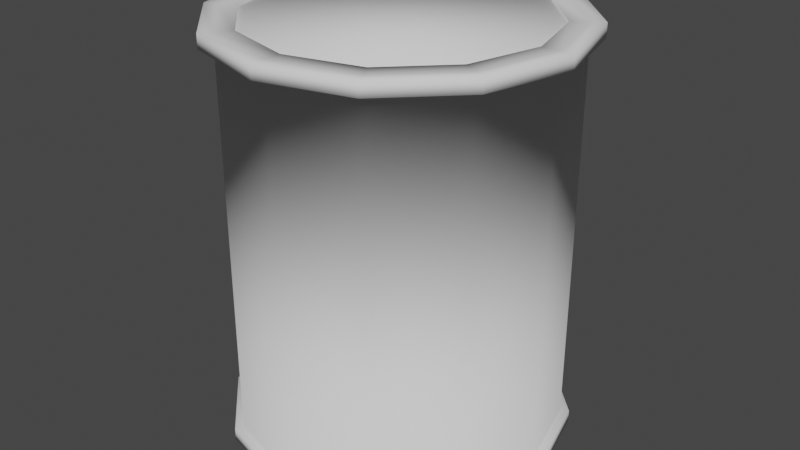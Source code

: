 # Source: robobarrel.blend  (saved by Blender 3.0.42; exported with 4.5.12 LTS)
import bpy
from mathutils import Matrix  # noqa: F401  (used for matrix-valued properties, if any)

bpy.ops.wm.read_factory_settings(use_empty=True)
scene = bpy.context.scene
scene.name = 'Scene'

# ---- collections
col_collection = bpy.data.collections.new('Collection'); scene.collection.children.link(col_collection)

# ---- node groups
ng_auto_smooth = bpy.data.node_groups.new('Auto Smooth', 'GeometryNodeTree')
_s = ng_auto_smooth.interface.new_socket(name='Geometry', in_out='OUTPUT', socket_type='NodeSocketGeometry')
_s = ng_auto_smooth.interface.new_socket(name='Geometry', in_out='INPUT', socket_type='NodeSocketGeometry')
_s = ng_auto_smooth.interface.new_socket(name='Angle', in_out='INPUT', socket_type='NodeSocketFloat')
_s.subtype = 'ANGLE'
_s.min_value = 0.0
_s.max_value = 3.142
ng_auto_smooth.is_modifier = True
_N = ng_auto_smooth.nodes; _L = ng_auto_smooth.links
n0 = _N.new('NodeGroupOutput'); n0.name = 'Group Output'; n0.location = (480, -100)
n1 = _N.new('NodeGroupInput'); n1.name = 'Group Input'; n1.location = (-420, -300)
n2 = _N.new('NodeGroupInput'); n2.name = 'Group Input.001'; n2.location = (-60, -100)
n3 = _N.new('GeometryNodeSetShadeSmooth'); n3.name = 'Set Shade Smooth'; n3.location = (120, -100)
n3.domain = 'EDGE'
n4 = _N.new('GeometryNodeSetShadeSmooth'); n4.name = 'Set Shade Smooth.001'; n4.location = (300, -100)
n5 = _N.new('GeometryNodeInputMeshEdgeAngle'); n5.name = 'Edge Angle'; n5.location = (-420, -220)
n6 = _N.new('GeometryNodeInputEdgeSmooth'); n6.name = 'Is Edge Smooth'; n6.location = (-60, -160)
n7 = _N.new('GeometryNodeInputShadeSmooth'); n7.name = 'Is Face Smooth'; n7.location = (-240, -340)
n8 = _N.new('FunctionNodeBooleanMath'); n8.name = 'Boolean Math'; n8.location = (-60, -220)
n9 = _N.new('FunctionNodeCompare'); n9.name = 'Compare'; n9.location = (-240, -180)
n9.operation = 'LESS_EQUAL'
_L.new(n5.outputs[0], n9.inputs[0])
_L.new(n4.outputs[0], n0.inputs[0])
_L.new(n1.outputs[1], n9.inputs[1])
_L.new(n9.outputs[0], n8.inputs[0])
_L.new(n7.outputs[0], n8.inputs[1])
_L.new(n2.outputs[0], n3.inputs[0])
_L.new(n6.outputs[0], n3.inputs[1])
_L.new(n3.outputs[0], n4.inputs[0])
_L.new(n8.outputs[0], n3.inputs[2])
n0.is_active_output = True

# ---- world
world_world = bpy.data.worlds.new('World'); scene.world = world_world
world_world.use_nodes = True; world_world.node_tree.nodes.clear()
_N = world_world.node_tree.nodes; _L = world_world.node_tree.links
n0 = _N.new('ShaderNodeOutputWorld'); n0.name = 'World Output'; n0.location = (300, 300)
n1 = _N.new('ShaderNodeBackground'); n1.name = 'Background'; n1.location = (10, 300)
n1.inputs[0].default_value = (0.05088, 0.05088, 0.05088, 1.0)
_L.new(n1.outputs[0], n0.inputs[0])
n0.is_active_output = True
world_world.color = (0.05088, 0.05088, 0.05088)
world_world.use_sun_shadow = False
world_world.sun_shadow_jitter_overblur = 0.0

# ---- meshes
me_cylinder = bpy.data.meshes.new('Cylinder')
me_cylinder.from_pydata([(1.23e-09, 0.9202, -1.377), (1.713e-09, 0.889, 1.0), (0.4601, 0.797, -1.377), (0.4445, 0.7699, 1.0), (0.797, 0.4601, -1.377), (0.7699, 0.4445, 1.0), (0.9202, -3.879e-08, -1.377), (0.889, -3.686e-08, 1.0), (0.797, -0.4601, -1.377), (0.7699, -0.4445, 1.0), (0.4601, -0.797, -1.377), (0.4445, -0.7699, 1.0), (-8.25e-08, -0.9202, -1.377), (-8.057e-08, -0.889, 1.0), (-0.4601, -0.797, -1.377), (-0.4445, -0.7699, 1.0), (-0.797, -0.4601, -1.377), (-0.7699, -0.4445, 1.0), (-0.9202, 1.192e-08, -1.377), (-0.889, 1.192e-08, 1.0), (-0.797, 0.4601, -1.377), (-0.7699, 0.4445, 1.0), (-0.4601, 0.797, -1.377), (-0.4445, 0.7699, 1.0), (0.5, 0.866, 1.0), (0.0, 1.0, 1.0), (0.866, 0.5, 1.0), (1.0, -4.371e-08, 1.0), (0.866, -0.5, 1.0), (0.5, -0.866, 1.0), (-8.742e-08, -1.0, 1.0), (-0.5, -0.866, 1.0), (-0.866, -0.5, 1.0), (-1.0, 1.192e-08, 1.0), (-0.866, 0.5, 1.0), (-0.5, 0.866, 1.0), (0.5, 0.866, 1.078), (0.0, 1.0, 1.078), (0.866, 0.5, 1.078), (1.0, -4.371e-08, 1.078), (0.866, -0.5, 1.078), (0.5, -0.866, 1.078), (-8.742e-08, -1.0, 1.078), (-0.5, -0.866, 1.078), (-0.866, -0.5, 1.078), (-1.0, 1.192e-08, 1.078), (-0.866, 0.5, 1.078), (-0.5, 0.866, 1.078), (0.4445, 0.7699, 1.078), (1.713e-09, 0.889, 1.078), (0.7699, 0.4445, 1.078), (0.889, -3.686e-08, 1.078), (0.7699, -0.4445, 1.078), (0.4445, -0.7699, 1.078), (-8.057e-08, -0.889, 1.078), (-0.4445, -0.7699, 1.078), (-0.7699, -0.4445, 1.078), (-0.889, 1.192e-08, 1.078), (-0.7699, 0.4445, 1.078), (-0.4445, 0.7699, 1.078), (0.5412, 0.9375, 0.9968), (1.844e-09, 1.082, 0.9968), (0.9375, 0.5412, 0.9968), (1.082, -4.65e-08, 0.9968), (0.9375, -0.5412, 0.9968), (0.5412, -0.9375, 0.9968), (-9.279e-08, -1.082, 0.9968), (-0.5412, -0.9375, 0.9968), (-0.9375, -0.5412, 0.9968), (-1.082, 1.373e-08, 0.9968), (-0.9375, 0.5412, 0.9968), (-0.5412, 0.9375, 0.9968), (1.082, -4.65e-08, 1.081), (0.9375, 0.5412, 1.081), (-0.9375, 0.5412, 1.081), (-1.082, 1.373e-08, 1.081), (0.5412, -0.9375, 1.081), (0.9375, -0.5412, 1.081), (0.5412, 0.9375, 1.081), (1.844e-09, 1.082, 1.081), (-9.279e-08, -1.082, 1.081), (-0.5412, -0.9375, 1.081), (-0.9375, -0.5412, 1.081), (-0.5412, 0.9375, 1.081), (0.0, 1.0, -1.377), (0.5, 0.866, -1.377), (0.866, 0.5, -1.377), (1.0, -4.371e-08, -1.377), (0.866, -0.5, -1.377), (0.5, -0.866, -1.377), (-8.742e-08, -1.0, -1.377), (-0.5, -0.866, -1.377), (-0.866, -0.5, -1.377), (-1.0, 1.192e-08, -1.377), (-0.866, 0.5, -1.377), (-0.5, 0.866, -1.377), (0.0, 1.0, -1.445), (0.5, 0.866, -1.445), (0.866, 0.5, -1.445), (1.0, -4.371e-08, -1.445), (0.866, -0.5, -1.445), (0.5, -0.866, -1.445), (-8.742e-08, -1.0, -1.445), (-0.5, -0.866, -1.445), (-0.866, -0.5, -1.445), (-1.0, 1.192e-08, -1.445), (-0.866, 0.5, -1.445), (-0.5, 0.866, -1.445), (1.23e-09, 0.9202, -1.445), (0.4601, 0.797, -1.445), (0.797, 0.4601, -1.445), (0.9202, -3.879e-08, -1.445), (0.797, -0.4601, -1.445), (0.4601, -0.797, -1.445), (-8.25e-08, -0.9202, -1.445), (-0.4601, -0.797, -1.445), (-0.797, -0.4601, -1.445), (-0.9202, 1.192e-08, -1.445), (-0.797, 0.4601, -1.445), (-0.4601, 0.797, -1.445), (1.07e-09, 1.054, -1.375), (0.5269, 0.9127, -1.375), (0.9127, 0.5269, -1.375), (1.054, -4.533e-08, -1.375), (0.9127, -0.5269, -1.375), (0.5269, -0.9127, -1.375), (-9.106e-08, -1.054, -1.375), (-0.5269, -0.9127, -1.375), (-0.9127, -0.5269, -1.375), (-1.054, 1.33e-08, -1.375), (-0.9127, 0.5269, -1.375), (-0.5269, 0.9127, -1.375), (0.5269, -0.9127, -1.447), (-0.5269, 0.9127, -1.447), (1.07e-09, 1.054, -1.447), (-9.106e-08, -1.054, -1.447), (-0.5269, -0.9127, -1.447), (0.5269, 0.9127, -1.447), (0.9127, 0.5269, -1.447), (1.054, -4.533e-08, -1.447), (0.9127, -0.5269, -1.447), (-0.9127, -0.5269, -1.447), (-1.054, 1.33e-08, -1.447), (-0.9127, 0.5269, -1.447), (2.719e-09, 0.9202, -1.441), (0.4601, 0.797, -1.441), (0.797, 0.4601, -1.441), (0.9202, -3.879e-08, -1.441), (0.797, -0.4601, -1.441), (0.4601, -0.797, -1.441), (-8.101e-08, -0.9202, -1.441), (-0.4601, -0.797, -1.441), (-0.797, -0.4601, -1.441), (-0.9202, 1.192e-08, -1.441), (-0.797, 0.4601, -1.441), (-0.4601, 0.797, -1.441), (0.4445, 0.7699, 1.069), (2.583e-09, 0.889, 1.069), (0.7699, 0.4445, 1.069), (0.889, -3.686e-08, 1.069), (0.7699, -0.4445, 1.069), (0.4445, -0.7699, 1.069), (-7.97e-08, -0.889, 1.069), (-0.4445, -0.7699, 1.069), (-0.7699, -0.4445, 1.069), (-0.889, 1.192e-08, 1.069), (-0.7699, 0.4445, 1.069), (-0.4445, 0.7699, 1.069)], [], [(84, 25, 24, 85), (85, 24, 26, 86), (86, 26, 27, 87), (87, 27, 28, 88), (88, 28, 29, 89), (89, 29, 30, 90), (90, 30, 31, 91), (91, 31, 32, 92), (92, 32, 33, 93), (93, 33, 34, 94), (17, 15, 163, 164), (94, 34, 35, 95), (95, 35, 25, 84), (12, 14, 151, 150), (7, 9, 52, 51), (21, 23, 59, 58), (45, 46, 74, 75), (5, 7, 51, 50), (30, 29, 65, 66), (36, 38, 73, 78), (19, 21, 58, 57), (3, 5, 50, 48), (17, 19, 57, 56), (44, 45, 75, 82), (24, 25, 61, 60), (1, 3, 48, 49), (49, 48, 36, 37), (48, 50, 38, 36), (50, 51, 39, 38), (51, 52, 40, 39), (52, 53, 41, 40), (53, 54, 42, 41), (54, 55, 43, 42), (55, 56, 44, 43), (56, 57, 45, 44), (57, 58, 46, 45), (58, 59, 47, 46), (59, 49, 37, 47), (37, 36, 78, 79), (32, 31, 67, 68), (23, 1, 49, 59), (9, 11, 53, 52), (27, 26, 62, 63), (43, 44, 82, 81), (11, 13, 54, 53), (13, 15, 55, 54), (34, 33, 69, 70), (42, 43, 81, 80), (29, 28, 64, 65), (15, 17, 56, 55), (60, 61, 79, 78), (68, 67, 81, 82), (63, 62, 73, 72), (70, 69, 75, 74), (65, 64, 77, 76), (66, 65, 76, 80), (71, 70, 74, 83), (64, 63, 72, 77), (69, 68, 82, 75), (62, 60, 78, 73), (67, 66, 80, 81), (61, 71, 83, 79), (35, 34, 70, 71), (38, 39, 72, 73), (46, 47, 83, 74), (28, 27, 63, 64), (39, 40, 77, 72), (33, 32, 68, 69), (47, 37, 79, 83), (40, 41, 76, 77), (26, 24, 60, 62), (31, 30, 66, 67), (25, 35, 71, 61), (41, 42, 80, 76), (90, 91, 127, 126), (85, 86, 122, 121), (106, 105, 142, 143), (14, 12, 114, 115), (98, 97, 137, 138), (105, 104, 141, 142), (12, 10, 113, 114), (10, 8, 112, 113), (92, 93, 129, 128), (87, 88, 124, 123), (0, 22, 119, 108), (97, 96, 134, 137), (109, 108, 96, 97), (110, 109, 97, 98), (111, 110, 98, 99), (112, 111, 99, 100), (113, 112, 100, 101), (114, 113, 101, 102), (115, 114, 102, 103), (116, 115, 103, 104), (117, 116, 104, 105), (118, 117, 105, 106), (119, 118, 106, 107), (108, 119, 107, 96), (16, 14, 115, 116), (2, 0, 108, 109), (18, 16, 116, 117), (104, 103, 136, 141), (94, 95, 131, 130), (4, 2, 109, 110), (20, 18, 117, 118), (6, 4, 110, 111), (89, 90, 126, 125), (103, 102, 135, 136), (22, 20, 118, 119), (8, 6, 111, 112), (120, 121, 137, 134), (127, 128, 141, 136), (122, 123, 139, 138), (129, 130, 143, 142), (124, 125, 132, 140), (131, 120, 134, 133), (126, 127, 136, 135), (121, 122, 138, 137), (125, 126, 135, 132), (130, 131, 133, 143), (123, 124, 140, 139), (128, 129, 142, 141), (99, 98, 138, 139), (95, 84, 120, 131), (107, 106, 143, 133), (100, 99, 139, 140), (88, 89, 125, 124), (93, 94, 130, 129), (96, 107, 133, 134), (101, 100, 140, 132), (86, 87, 123, 122), (91, 92, 128, 127), (102, 101, 132, 135), (84, 85, 121, 120), (144, 145, 146, 147, 148, 149, 150, 151, 152, 153, 154, 155), (6, 8, 148, 147), (20, 22, 155, 154), (0, 2, 145, 144), (14, 16, 152, 151), (8, 10, 149, 148), (22, 0, 144, 155), (2, 4, 146, 145), (16, 18, 153, 152), (10, 12, 150, 149), (4, 6, 147, 146), (18, 20, 154, 153), (156, 157, 167, 166, 165, 164, 163, 162, 161, 160, 159, 158), (11, 9, 160, 161), (1, 23, 167, 157), (5, 3, 156, 158), (19, 17, 164, 165), (13, 11, 161, 162), (7, 5, 158, 159), (21, 19, 165, 166), (15, 13, 162, 163), (9, 7, 159, 160), (23, 21, 166, 167), (3, 1, 157, 156)])
me_cylinder.polygons.foreach_set('use_smooth', [True] * 158)
_uv = me_cylinder.uv_layers.new(name='UVMap')
_uv.uv.foreach_set('vector', [1.0, 0.5, 1.0, 1.0, 0.9167, 1.0, 0.9167, 0.5, 0.9167, 0.5, 0.9167, 1.0, 0.8333, 1.0, 0.8333, 0.5, 0.8333, 0.5, 0.8333, 1.0, 0.75, 1.0, 0.75, 0.5, 0.75, 0.5, 0.75, 1.0, 0.6667, 1.0, 0.6667, 0.5, 0.6667, 0.5, 0.6667, 1.0, 0.5833, 1.0, 0.5833, 0.5, 0.5833, 0.5, 0.5833, 1.0, 0.5, 1.0, 0.5, 0.5, 0.5, 0.5, 0.5, 1.0, 0.4167, 1.0, 0.4167, 0.5, 0.4167, 0.5, 0.4167, 1.0, 0.3333, 1.0, 0.3333, 0.5, 0.3333, 0.5, 0.3333, 1.0, 0.25, 1.0, 0.25, 0.5, 0.25, 0.5, 0.25, 1.0, 0.1667, 1.0, 0.1667, 0.5, 0.06523, 0.1433, 0.1433, 0.06523, 0.1433, 0.06523, 0.06523, 0.1433, 0.1667, 0.5, 0.1667, 1.0, 0.08333, 1.0, 0.08333, 0.5, 0.08333, 0.5, 0.08333, 1.0, 7.451e-08, 1.0, 7.451e-08, 0.5, 0.75, 0.02914, 0.6396, 0.05873, 0.6396, 0.05873, 0.75, 0.02914, 0.4634, 0.25, 0.4348, 0.1433, 0.4348, 0.1433, 0.4634, 0.25, 0.06523, 0.3567, 0.1433, 0.4348, 0.1433, 0.4348, 0.06523, 0.3567, 0.01, 0.25, 0.04215, 0.37, 0.04215, 0.37, 0.01, 0.25, 0.4348, 0.3567, 0.4634, 0.25, 0.4634, 0.25, 0.4348, 0.3567, 0.5, 1.0, 0.5833, 1.0, 0.5833, 1.0, 0.5, 1.0, 0.37, 0.4578, 0.4578, 0.37, 0.4578, 0.37, 0.37, 0.4578, 0.03665, 0.25, 0.06523, 0.3567, 0.06523, 0.3567, 0.03665, 0.25, 0.3567, 0.4348, 0.4348, 0.3567, 0.4348, 0.3567, 0.3567, 0.4348, 0.06523, 0.1433, 0.03665, 0.25, 0.03665, 0.25, 0.06523, 0.1433, 0.04215, 0.13, 0.01, 0.25, 0.01, 0.25, 0.04215, 0.13, 0.9167, 1.0, 1.0, 1.0, 1.0, 1.0, 0.9167, 1.0, 0.25, 0.4634, 0.3567, 0.4348, 0.3567, 0.4348, 0.25, 0.4634, 0.25, 0.4634, 0.3567, 0.4348, 0.37, 0.4578, 0.25, 0.49, 0.3567, 0.4348, 0.4348, 0.3567, 0.4578, 0.37, 0.37, 0.4578, 0.4348, 0.3567, 0.4634, 0.25, 0.49, 0.25, 0.4578, 0.37, 0.4634, 0.25, 0.4348, 0.1433, 0.4578, 0.13, 0.49, 0.25, 0.4348, 0.1433, 0.3567, 0.06523, 0.37, 0.04215, 0.4578, 0.13, 0.3567, 0.06523, 0.25, 0.03665, 0.25, 0.01, 0.37, 0.04215, 0.25, 0.03665, 0.1433, 0.06523, 0.13, 0.04215, 0.25, 0.01, 0.1433, 0.06523, 0.06523, 0.1433, 0.04215, 0.13, 0.13, 0.04215, 0.06523, 0.1433, 0.03665, 0.25, 0.01, 0.25, 0.04215, 0.13, 0.03665, 0.25, 0.06523, 0.3567, 0.04215, 0.37, 0.01, 0.25, 0.06523, 0.3567, 0.1433, 0.4348, 0.13, 0.4578, 0.04215, 0.37, 0.1433, 0.4348, 0.25, 0.4634, 0.25, 0.49, 0.13, 0.4578, 0.25, 0.49, 0.37, 0.4578, 0.37, 0.4578, 0.25, 0.49, 0.3333, 1.0, 0.4167, 1.0, 0.4167, 1.0, 0.3333, 1.0, 0.1433, 0.4348, 0.25, 0.4634, 0.25, 0.4634, 0.1433, 0.4348, 0.4348, 0.1433, 0.3567, 0.06523, 0.3567, 0.06523, 0.4348, 0.1433, 0.75, 1.0, 0.8333, 1.0, 0.8333, 1.0, 0.75, 1.0, 0.13, 0.04215, 0.04215, 0.13, 0.04215, 0.13, 0.13, 0.04215, 0.3567, 0.06523, 0.25, 0.03665, 0.25, 0.03665, 0.3567, 0.06523, 0.25, 0.03665, 0.1433, 0.06523, 0.1433, 0.06523, 0.25, 0.03665, 0.1667, 1.0, 0.25, 1.0, 0.25, 1.0, 0.1667, 1.0, 0.25, 0.01, 0.13, 0.04215, 0.13, 0.04215, 0.25, 0.01, 0.5833, 1.0, 0.6667, 1.0, 0.6667, 1.0, 0.5833, 1.0, 0.1433, 0.06523, 0.06523, 0.1433, 0.06523, 0.1433, 0.1433, 0.06523, 0.9167, 1.0, 1.0, 1.0, 1.0, 1.0, 0.9167, 1.0, 0.3333, 1.0, 0.4167, 1.0, 0.4167, 1.0, 0.3333, 1.0, 0.75, 1.0, 0.8333, 1.0, 0.8333, 1.0, 0.75, 1.0, 0.1667, 1.0, 0.25, 1.0, 0.25, 1.0, 0.1667, 1.0, 0.5833, 1.0, 0.6667, 1.0, 0.6667, 1.0, 0.5833, 1.0, 0.5, 1.0, 0.5833, 1.0, 0.5833, 1.0, 0.5, 1.0, 0.08333, 1.0, 0.1667, 1.0, 0.1667, 1.0, 0.08333, 1.0, 0.6667, 1.0, 0.75, 1.0, 0.75, 1.0, 0.6667, 1.0, 0.25, 1.0, 0.3333, 1.0, 0.3333, 1.0, 0.25, 1.0, 0.8333, 1.0, 0.9167, 1.0, 0.9167, 1.0, 0.8333, 1.0, 0.4167, 1.0, 0.5, 1.0, 0.5, 1.0, 0.4167, 1.0, 7.451e-08, 1.0, 0.08333, 1.0, 0.08333, 1.0, 7.451e-08, 1.0, 0.08333, 1.0, 0.1667, 1.0, 0.1667, 1.0, 0.08333, 1.0, 0.4578, 0.37, 0.49, 0.25, 0.49, 0.25, 0.4578, 0.37, 0.04215, 0.37, 0.13, 0.4578, 0.13, 0.4578, 0.04215, 0.37, 0.6667, 1.0, 0.75, 1.0, 0.75, 1.0, 0.6667, 1.0, 0.49, 0.25, 0.4578, 0.13, 0.4578, 0.13, 0.49, 0.25, 0.25, 1.0, 0.3333, 1.0, 0.3333, 1.0, 0.25, 1.0, 0.13, 0.4578, 0.25, 0.49, 0.25, 0.49, 0.13, 0.4578, 0.4578, 0.13, 0.37, 0.04215, 0.37, 0.04215, 0.4578, 0.13, 0.8333, 1.0, 0.9167, 1.0, 0.9167, 1.0, 0.8333, 1.0, 0.4167, 1.0, 0.5, 1.0, 0.5, 1.0, 0.4167, 1.0, 7.451e-08, 1.0, 0.08333, 1.0, 0.08333, 1.0, 7.451e-08, 1.0, 0.37, 0.04215, 0.25, 0.01, 0.25, 0.01, 0.37, 0.04215, 0.5, 0.5, 0.4167, 0.5, 0.4167, 0.5, 0.5, 0.5, 0.9167, 0.5, 0.8333, 0.5, 0.8333, 0.5, 0.9167, 0.5, 0.5422, 0.37, 0.51, 0.25, 0.51, 0.25, 0.5422, 0.37, 0.6396, 0.05873, 0.75, 0.02914, 0.75, 0.02914, 0.6396, 0.05873, 0.9578, 0.37, 0.87, 0.4578, 0.87, 0.4578, 0.9578, 0.37, 0.51, 0.25, 0.5422, 0.13, 0.5422, 0.13, 0.51, 0.25, 0.75, 0.02914, 0.8604, 0.05873, 0.8604, 0.05873, 0.75, 0.02914, 0.8604, 0.05873, 0.9413, 0.1396, 0.9413, 0.1396, 0.8604, 0.05873, 0.3333, 0.5, 0.25, 0.5, 0.25, 0.5, 0.3333, 0.5, 0.75, 0.5, 0.6667, 0.5, 0.6667, 0.5, 0.75, 0.5, 0.75, 0.4709, 0.6396, 0.4413, 0.6396, 0.4413, 0.75, 0.4709, 0.87, 0.4578, 0.75, 0.49, 0.75, 0.49, 0.87, 0.4578, 0.8604, 0.4413, 0.75, 0.4709, 0.75, 0.49, 0.87, 0.4578, 0.9413, 0.3604, 0.8604, 0.4413, 0.87, 0.4578, 0.9578, 0.37, 0.9709, 0.25, 0.9413, 0.3604, 0.9578, 0.37, 0.99, 0.25, 0.9413, 0.1396, 0.9709, 0.25, 0.99, 0.25, 0.9578, 0.13, 0.8604, 0.05873, 0.9413, 0.1396, 0.9578, 0.13, 0.87, 0.04215, 0.75, 0.02914, 0.8604, 0.05873, 0.87, 0.04215, 0.75, 0.01, 0.6396, 0.05873, 0.75, 0.02914, 0.75, 0.01, 0.63, 0.04215, 0.5587, 0.1396, 0.6396, 0.05873, 0.63, 0.04215, 0.5422, 0.13, 0.5291, 0.25, 0.5587, 0.1396, 0.5422, 0.13, 0.51, 0.25, 0.5587, 0.3604, 0.5291, 0.25, 0.51, 0.25, 0.5422, 0.37, 0.6396, 0.4413, 0.5587, 0.3604, 0.5422, 0.37, 0.63, 0.4578, 0.75, 0.4709, 0.6396, 0.4413, 0.63, 0.4578, 0.75, 0.49, 0.5587, 0.1396, 0.6396, 0.05873, 0.6396, 0.05873, 0.5587, 0.1396, 0.8604, 0.4413, 0.75, 0.4709, 0.75, 0.4709, 0.8604, 0.4413, 0.5291, 0.25, 0.5587, 0.1396, 0.5587, 0.1396, 0.5291, 0.25, 0.5422, 0.13, 0.63, 0.04215, 0.63, 0.04215, 0.5422, 0.13, 0.1667, 0.5, 0.08333, 0.5, 0.08333, 0.5, 0.1667, 0.5, 0.9413, 0.3604, 0.8604, 0.4413, 0.8604, 0.4413, 0.9413, 0.3604, 0.5587, 0.3604, 0.5291, 0.25, 0.5291, 0.25, 0.5587, 0.3604, 0.9709, 0.25, 0.9413, 0.3604, 0.9413, 0.3604, 0.9709, 0.25, 0.5833, 0.5, 0.5, 0.5, 0.5, 0.5, 0.5833, 0.5, 0.63, 0.04215, 0.75, 0.01, 0.75, 0.01, 0.63, 0.04215, 0.6396, 0.4413, 0.5587, 0.3604, 0.5587, 0.3604, 0.6396, 0.4413, 0.9413, 0.1396, 0.9709, 0.25, 0.9709, 0.25, 0.9413, 0.1396, 1.0, 0.5, 0.9167, 0.5, 0.9167, 0.5, 1.0, 0.5, 0.4167, 0.5, 0.3333, 0.5, 0.3333, 0.5, 0.4167, 0.5, 0.8333, 0.5, 0.75, 0.5, 0.75, 0.5, 0.8333, 0.5, 0.25, 0.5, 0.1667, 0.5, 0.1667, 0.5, 0.25, 0.5, 0.6667, 0.5, 0.5833, 0.5, 0.5833, 0.5, 0.6667, 0.5, 0.08333, 0.5, 7.451e-08, 0.5, 7.451e-08, 0.5, 0.08333, 0.5, 0.5, 0.5, 0.4167, 0.5, 0.4167, 0.5, 0.5, 0.5, 0.9167, 0.5, 0.8333, 0.5, 0.8333, 0.5, 0.9167, 0.5, 0.5833, 0.5, 0.5, 0.5, 0.5, 0.5, 0.5833, 0.5, 0.1667, 0.5, 0.08333, 0.5, 0.08333, 0.5, 0.1667, 0.5, 0.75, 0.5, 0.6667, 0.5, 0.6667, 0.5, 0.75, 0.5, 0.3333, 0.5, 0.25, 0.5, 0.25, 0.5, 0.3333, 0.5, 0.99, 0.25, 0.9578, 0.37, 0.9578, 0.37, 0.99, 0.25, 0.08333, 0.5, 7.451e-08, 0.5, 7.451e-08, 0.5, 0.08333, 0.5, 0.63, 0.4578, 0.5422, 0.37, 0.5422, 0.37, 0.63, 0.4578, 0.9578, 0.13, 0.99, 0.25, 0.99, 0.25, 0.9578, 0.13, 0.6667, 0.5, 0.5833, 0.5, 0.5833, 0.5, 0.6667, 0.5, 0.25, 0.5, 0.1667, 0.5, 0.1667, 0.5, 0.25, 0.5, 0.75, 0.49, 0.63, 0.4578, 0.63, 0.4578, 0.75, 0.49, 0.87, 0.04215, 0.9578, 0.13, 0.9578, 0.13, 0.87, 0.04215, 0.8333, 0.5, 0.75, 0.5, 0.75, 0.5, 0.8333, 0.5, 0.4167, 0.5, 0.3333, 0.5, 0.3333, 0.5, 0.4167, 0.5, 0.75, 0.01, 0.87, 0.04215, 0.87, 0.04215, 0.75, 0.01, 1.0, 0.5, 0.9167, 0.5, 0.9167, 0.5, 1.0, 0.5, 0.75, 0.4709, 0.8604, 0.4413, 0.9413, 0.3604, 0.9709, 0.25, 0.9413, 0.1396, 0.8604, 0.05873, 0.75, 0.02914, 0.6396, 0.05873, 0.5587, 0.1396, 0.5291, 0.25, 0.5587, 0.3604, 0.6396, 0.4413, 0.9709, 0.25, 0.9413, 0.1396, 0.9413, 0.1396, 0.9709, 0.25, 0.5587, 0.3604, 0.6396, 0.4413, 0.6396, 0.4413, 0.5587, 0.3604, 0.75, 0.4709, 0.8604, 0.4413, 0.8604, 0.4413, 0.75, 0.4709, 0.6396, 0.05873, 0.5587, 0.1396, 0.5587, 0.1396, 0.6396, 0.05873, 0.9413, 0.1396, 0.8604, 0.05873, 0.8604, 0.05873, 0.9413, 0.1396, 0.6396, 0.4413, 0.75, 0.4709, 0.75, 0.4709, 0.6396, 0.4413, 0.8604, 0.4413, 0.9413, 0.3604, 0.9413, 0.3604, 0.8604, 0.4413, 0.5587, 0.1396, 0.5291, 0.25, 0.5291, 0.25, 0.5587, 0.1396, 0.8604, 0.05873, 0.75, 0.02914, 0.75, 0.02914, 0.8604, 0.05873, 0.9413, 0.3604, 0.9709, 0.25, 0.9709, 0.25, 0.9413, 0.3604, 0.5291, 0.25, 0.5587, 0.3604, 0.5587, 0.3604, 0.5291, 0.25, 0.3567, 0.4348, 0.25, 0.4634, 0.1433, 0.4348, 0.06523, 0.3567, 0.03665, 0.25, 0.06523, 0.1433, 0.1433, 0.06523, 0.25, 0.03665, 0.3567, 0.06523, 0.4348, 0.1433, 0.4634, 0.25, 0.4348, 0.3567, 0.3567, 0.06523, 0.4348, 0.1433, 0.4348, 0.1433, 0.3567, 0.06523, 0.25, 0.4634, 0.1433, 0.4348, 0.1433, 0.4348, 0.25, 0.4634, 0.4348, 0.3567, 0.3567, 0.4348, 0.3567, 0.4348, 0.4348, 0.3567, 0.03665, 0.25, 0.06523, 0.1433, 0.06523, 0.1433, 0.03665, 0.25, 0.25, 0.03665, 0.3567, 0.06523, 0.3567, 0.06523, 0.25, 0.03665, 0.4634, 0.25, 0.4348, 0.3567, 0.4348, 0.3567, 0.4634, 0.25, 0.06523, 0.3567, 0.03665, 0.25, 0.03665, 0.25, 0.06523, 0.3567, 0.1433, 0.06523, 0.25, 0.03665, 0.25, 0.03665, 0.1433, 0.06523, 0.4348, 0.1433, 0.4634, 0.25, 0.4634, 0.25, 0.4348, 0.1433, 0.1433, 0.4348, 0.06523, 0.3567, 0.06523, 0.3567, 0.1433, 0.4348, 0.3567, 0.4348, 0.25, 0.4634, 0.25, 0.4634, 0.3567, 0.4348])
me_cylinder.use_remesh_fix_poles = True
me_cylinder.use_remesh_preserve_attributes = False
me_cylinder.update()

# ---- objects
ob_cylinder = bpy.data.objects.new('Cylinder', me_cylinder)

# ---- transforms, parenting, visibility, modifiers, constraints
ob_cylinder.location = (0.0, 0.0, 0.0)
_m = ob_cylinder.modifiers.new('Auto Smooth', 'NODES')
_m.node_group = ng_auto_smooth
_gi = [s.identifier for s in ng_auto_smooth.interface.items_tree if s.item_type == 'SOCKET' and s.in_out == 'INPUT']
_m[_gi[1]] = 1.826  # Angle

# ---- collection membership
col_collection.objects.link(ob_cylinder)

# ---- scene / render settings (as saved in the file)
scene.frame_start = 1; scene.frame_end = 250; scene.frame_set(1)
scene.render.engine = 'BLENDER_EEVEE_NEXT'
scene.cycles.sampling_pattern = 'TABULATED_SOBOL'
scene.cycles.use_light_tree = False
scene.view_settings.view_transform = 'Filmic'
bpy.context.view_layer.update()

# ---- added for rendering (the .blend has no active camera and no usable light): camera, sun
cam_auto = bpy.data.cameras.new('AutoCamera')
cam_auto.lens = 50.0
cam_auto.sensor_width = 36.0
cam_auto.clip_end = 1000.0
ob_auto_camera = bpy.data.objects.new('AutoCamera', cam_auto)
scene.collection.objects.link(ob_auto_camera)
ob_auto_camera.location = (3.67351, -4.40821, 2.75585)
ob_auto_camera.rotation_euler = (1.09748, -7.21219e-08, 0.694738)
scene.camera = ob_auto_camera
light_auto_sun = bpy.data.lights.new('AutoSun', 'SUN')
light_auto_sun.energy = 3.0
light_auto_sun.angle = 0.0523599
ob_auto_sun = bpy.data.objects.new('AutoSun', light_auto_sun)
scene.collection.objects.link(ob_auto_sun)
ob_auto_sun.rotation_euler = (0.872665, 0.174533, 0.523599)
bpy.context.view_layer.update()
